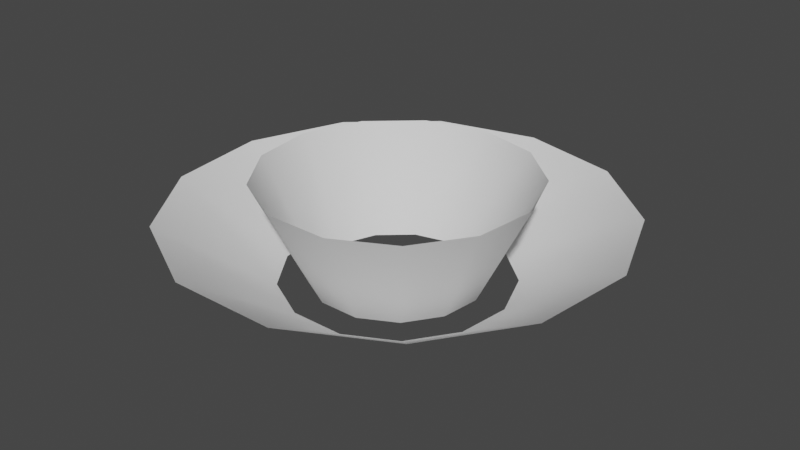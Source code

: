 # Source: Charge_Flame.blend  (saved by Blender 3.0.42; exported with 4.5.12 LTS)
import bpy
from mathutils import Matrix  # noqa: F401  (used for matrix-valued properties, if any)

bpy.ops.wm.read_factory_settings(use_empty=True)
scene = bpy.context.scene
scene.name = 'Scene'

# ---- collections
col_collection = bpy.data.collections.new('Collection'); scene.collection.children.link(col_collection)

# ---- world
world_world = bpy.data.worlds.new('World'); scene.world = world_world
world_world.use_nodes = True; world_world.node_tree.nodes.clear()
_N = world_world.node_tree.nodes; _L = world_world.node_tree.links
n0 = _N.new('ShaderNodeOutputWorld'); n0.name = 'World Output'; n0.location = (300, 300)
n1 = _N.new('ShaderNodeBackground'); n1.name = 'Background'; n1.location = (10, 300)
n1.inputs[0].default_value = (0.05088, 0.05088, 0.05088, 1.0)
_L.new(n1.outputs[0], n0.inputs[0])
n0.is_active_output = True
world_world.color = (0.05088, 0.05088, 0.05088)
world_world.use_sun_shadow = False
world_world.sun_shadow_jitter_overblur = 0.0

# ---- meshes
me_cylindre = bpy.data.meshes.new('Cylindre')
me_cylindre.from_pydata([(1.141e-09, 1.166, -0.5), (9.642e-09, 1.87, 0.9301), (0.5418, 1.032, -0.5), (0.8689, 1.656, 0.9301), (0.9596, 0.6623, -0.5), (1.539, 1.062, 0.9301), (1.157, 0.1405, -0.5), (1.856, 0.2254, 0.9301), (1.09, -0.4135, -0.5), (1.748, -0.663, 0.9301), (0.7732, -0.8727, -0.5), (1.24, -1.4, 0.9301), (0.279, -1.132, -0.5), (0.4475, -1.815, 0.9301), (-0.279, -1.132, -0.5), (-0.4475, -1.815, 0.9301), (-0.7732, -0.8727, -0.5), (-1.24, -1.4, 0.9301), (-1.09, -0.4135, -0.5), (-1.748, -0.663, 0.9301), (-1.157, 0.1405, -0.5), (-1.856, 0.2254, 0.9301), (-0.9596, 0.6623, -0.5), (-1.539, 1.062, 0.9301), (-0.5418, 1.032, -0.5), (-0.8689, 1.656, 0.9301)], [], [(0, 1, 3, 2), (2, 3, 5, 4), (4, 5, 7, 6), (6, 7, 9, 8), (8, 9, 11, 10), (10, 11, 13, 12), (12, 13, 15, 14), (14, 15, 17, 16), (16, 17, 19, 18), (18, 19, 21, 20), (20, 21, 23, 22), (22, 23, 25, 24), (24, 25, 1, 0)])
me_cylindre.polygons.foreach_set('use_smooth', [True] * 13)
_uv = me_cylindre.uv_layers.new(name='CarteUV')
_uv.uv.foreach_set('vector', [1.0, 0.0, 1.0, 1.0, 0.9231, 1.0, 0.9231, 0.0, 0.9231, 0.0, 0.9231, 1.0, 0.8462, 1.0, 0.8462, 0.0, 0.8462, 0.0, 0.8462, 1.0, 0.7692, 1.0, 0.7692, 0.0, 0.7692, 0.0, 0.7692, 1.0, 0.6923, 1.0, 0.6923, 0.0, 0.6923, 0.0, 0.6923, 1.0, 0.6154, 1.0, 0.6154, 0.0, 0.6154, 0.0, 0.6154, 1.0, 0.5385, 1.0, 0.5385, 0.0, 0.5385, 0.0, 0.5385, 1.0, 0.4615, 1.0, 0.4615, 0.0, 0.4615, 0.0, 0.4615, 1.0, 0.3846, 1.0, 0.3846, 0.0, 0.3846, 0.0, 0.3846, 1.0, 0.3077, 1.0, 0.3077, 0.0, 0.3077, 0.0, 0.3077, 1.0, 0.2308, 1.0, 0.2308, 0.0, 0.2308, 0.0, 0.2308, 1.0, 0.1538, 1.0, 0.1538, 0.0, 0.1538, 0.0, 0.1538, 1.0, 0.07692, 1.0, 0.07692, 0.0, 0.07692, 0.0, 0.07692, 1.0, 4.47e-08, 1.0, 4.47e-08, 0.0])
me_cylindre.use_remesh_fix_poles = True
me_cylindre.use_remesh_preserve_attributes = False
me_cylindre.update()
me_cylindre_001 = bpy.data.meshes.new('Cylindre.001')
me_cylindre_001.from_pydata([(6.345e-09, 1.571, -0.5), (-1.306e-08, 3.079, 0.4478), (0.7302, 1.391, -0.5), (1.431, 2.727, 0.4478), (1.293, 0.8926, -0.5), (2.534, 1.749, 0.4478), (1.56, 0.1894, -0.5), (3.057, 0.3712, 0.4478), (1.469, -0.5572, -0.5), (2.879, -1.092, 0.4478), (1.042, -1.176, -0.5), (2.042, -2.305, 0.4478), (0.376, -1.526, -0.5), (0.737, -2.99, 0.4478), (-0.376, -1.526, -0.5), (-0.737, -2.99, 0.4478), (-1.042, -1.176, -0.5), (-2.042, -2.305, 0.4478), (-1.469, -0.5572, -0.5), (-2.879, -1.092, 0.4478), (-1.56, 0.1894, -0.5), (-3.057, 0.3712, 0.4478), (-1.293, 0.8926, -0.5), (-2.534, 1.749, 0.4478), (-0.7302, 1.391, -0.5), (-1.431, 2.727, 0.4478)], [], [(0, 1, 3, 2), (2, 3, 5, 4), (4, 5, 7, 6), (6, 7, 9, 8), (8, 9, 11, 10), (10, 11, 13, 12), (12, 13, 15, 14), (14, 15, 17, 16), (16, 17, 19, 18), (18, 19, 21, 20), (20, 21, 23, 22), (22, 23, 25, 24), (24, 25, 1, 0)])
me_cylindre_001.polygons.foreach_set('use_smooth', [True] * 13)
_uv = me_cylindre_001.uv_layers.new(name='CarteUV')
_uv.uv.foreach_set('vector', [1.0, 0.0, 1.0, 1.0, 0.9231, 1.0, 0.9231, 0.0, 0.9231, 0.0, 0.9231, 1.0, 0.8462, 1.0, 0.8462, 0.0, 0.8462, 0.0, 0.8462, 1.0, 0.7692, 1.0, 0.7692, 0.0, 0.7692, 0.0, 0.7692, 1.0, 0.6923, 1.0, 0.6923, 0.0, 0.6923, 0.0, 0.6923, 1.0, 0.6154, 1.0, 0.6154, 0.0, 0.6154, 0.0, 0.6154, 1.0, 0.5385, 1.0, 0.5385, 0.0, 0.5385, 0.0, 0.5385, 1.0, 0.4615, 1.0, 0.4615, 0.0, 0.4615, 0.0, 0.4615, 1.0, 0.3846, 1.0, 0.3846, 0.0, 0.3846, 0.0, 0.3846, 1.0, 0.3077, 1.0, 0.3077, 0.0, 0.3077, 0.0, 0.3077, 1.0, 0.2308, 1.0, 0.2308, 0.0, 0.2308, 0.0, 0.2308, 1.0, 0.1538, 1.0, 0.1538, 0.0, 0.1538, 0.0, 0.1538, 1.0, 0.07692, 1.0, 0.07692, 0.0, 0.07692, 0.0, 0.07692, 1.0, 4.47e-08, 1.0, 4.47e-08, 0.0])
me_cylindre_001.use_remesh_fix_poles = True
me_cylindre_001.use_remesh_preserve_attributes = False
me_cylindre_001.update()

# ---- objects
ob_inner = bpy.data.objects.new('Inner', me_cylindre)
ob_outer = bpy.data.objects.new('Outer', me_cylindre_001)

# ---- transforms, parenting, visibility, modifiers, constraints
ob_inner.location = (0.0, 0.0, 0.5)
ob_outer.location = (0.0, 0.0, 0.5)

# ---- collection membership
col_collection.objects.link(ob_inner)
col_collection.objects.link(ob_outer)

# ---- scene / render settings (as saved in the file)
scene.frame_start = 1; scene.frame_end = 250; scene.frame_set(1)
scene.render.engine = 'BLENDER_EEVEE_NEXT'
scene.cycles.sampling_pattern = 'TABULATED_SOBOL'
scene.cycles.use_light_tree = False
scene.view_settings.view_transform = 'Filmic'
bpy.context.view_layer.update()

# ---- added for rendering (the .blend has no active camera and no usable light): camera, sun
cam_auto = bpy.data.cameras.new('AutoCamera')
cam_auto.lens = 50.0
cam_auto.sensor_width = 36.0
cam_auto.clip_end = 1000.0
ob_auto_camera = bpy.data.objects.new('AutoCamera', cam_auto)
scene.collection.objects.link(ob_auto_camera)
ob_auto_camera.location = (8.07998, -9.65124, 7.17905)
ob_auto_camera.rotation_euler = (1.09748, -7.21219e-08, 0.694738)
scene.camera = ob_auto_camera
light_auto_sun = bpy.data.lights.new('AutoSun', 'SUN')
light_auto_sun.energy = 3.0
light_auto_sun.angle = 0.0523599
ob_auto_sun = bpy.data.objects.new('AutoSun', light_auto_sun)
scene.collection.objects.link(ob_auto_sun)
ob_auto_sun.rotation_euler = (0.872665, 0.174533, 0.523599)
bpy.context.view_layer.update()
